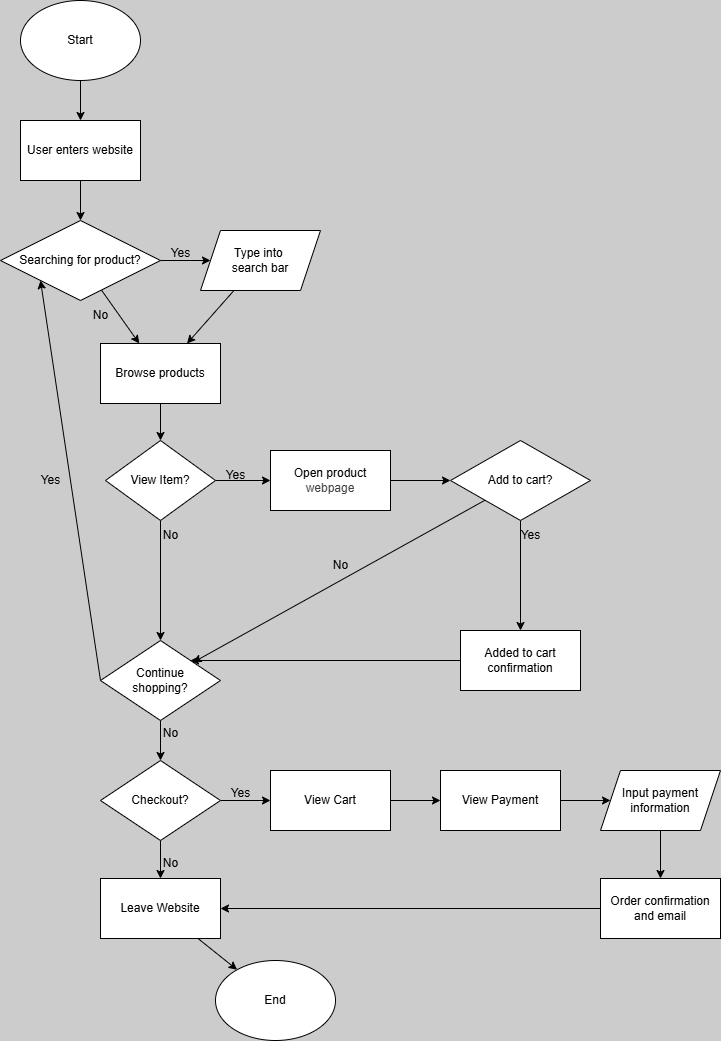

The diagram above was exported from draw.io. Its source (the exported page's mxGraphModel, read from the mxfile embedded in the PNG):
<mxGraphModel dx="539" dy="390" grid="1" gridSize="10" guides="1" tooltips="1" connect="1" arrows="1" fold="1" page="1" pageScale="1" pageWidth="850" pageHeight="1100" background="#CCCCCC" math="0" shadow="0">
  <root>
    <mxCell id="0" />
    <mxCell id="1" parent="0" />
    <mxCell id="4" value="" style="edgeStyle=none;html=1;" parent="1" source="2" target="3" edge="1">
      <mxGeometry relative="1" as="geometry" />
    </mxCell>
    <mxCell id="2" value="Start" style="ellipse;whiteSpace=wrap;html=1;" parent="1" vertex="1">
      <mxGeometry x="80" y="40" width="120" height="80" as="geometry" />
    </mxCell>
    <mxCell id="6" value="" style="edgeStyle=none;html=1;" parent="1" source="3" target="5" edge="1">
      <mxGeometry relative="1" as="geometry" />
    </mxCell>
    <mxCell id="3" value="User enters website" style="whiteSpace=wrap;html=1;" parent="1" vertex="1">
      <mxGeometry x="80" y="160" width="120" height="60" as="geometry" />
    </mxCell>
    <mxCell id="13" value="" style="edgeStyle=none;html=1;" parent="1" source="5" target="12" edge="1">
      <mxGeometry relative="1" as="geometry" />
    </mxCell>
    <mxCell id="31" value="" style="edgeStyle=none;html=1;" parent="1" source="5" target="9" edge="1">
      <mxGeometry relative="1" as="geometry" />
    </mxCell>
    <mxCell id="5" value="Searching for product?" style="rhombus;whiteSpace=wrap;html=1;" parent="1" vertex="1">
      <mxGeometry x="60" y="260" width="160" height="80" as="geometry" />
    </mxCell>
    <mxCell id="22" value="" style="edgeStyle=none;html=1;" parent="1" source="9" target="12" edge="1">
      <mxGeometry relative="1" as="geometry" />
    </mxCell>
    <mxCell id="9" value="Type into&amp;nbsp;&lt;div&gt;search bar&lt;/div&gt;" style="shape=parallelogram;perimeter=parallelogramPerimeter;whiteSpace=wrap;html=1;fixedSize=1;" parent="1" vertex="1">
      <mxGeometry x="260" y="270" width="120" height="60" as="geometry" />
    </mxCell>
    <mxCell id="11" value="Yes" style="text;html=1;align=center;verticalAlign=middle;resizable=0;points=[];autosize=1;strokeColor=none;fillColor=none;" parent="1" vertex="1">
      <mxGeometry x="240" y="398" width="40" height="30" as="geometry" />
    </mxCell>
    <mxCell id="24" value="" style="edgeStyle=none;html=1;" parent="1" source="12" target="23" edge="1">
      <mxGeometry relative="1" as="geometry" />
    </mxCell>
    <mxCell id="12" value="Browse products" style="whiteSpace=wrap;html=1;" parent="1" vertex="1">
      <mxGeometry x="160" y="383" width="120" height="60" as="geometry" />
    </mxCell>
    <mxCell id="19" value="" style="edgeStyle=none;html=1;" parent="1" source="14" target="18" edge="1">
      <mxGeometry relative="1" as="geometry" />
    </mxCell>
    <mxCell id="14" value="Open product&lt;div&gt;&lt;span style=&quot;color: rgb(63, 63, 63); background-color: transparent;&quot;&gt;webpage&lt;/span&gt;&lt;/div&gt;" style="whiteSpace=wrap;html=1;" parent="1" vertex="1">
      <mxGeometry x="330" y="490" width="120" height="60" as="geometry" />
    </mxCell>
    <mxCell id="17" value="No" style="text;html=1;align=center;verticalAlign=middle;resizable=0;points=[];autosize=1;strokeColor=none;fillColor=none;" parent="1" vertex="1">
      <mxGeometry x="140" y="340" width="40" height="30" as="geometry" />
    </mxCell>
    <mxCell id="35" value="" style="edgeStyle=none;html=1;" parent="1" source="18" target="34" edge="1">
      <mxGeometry relative="1" as="geometry" />
    </mxCell>
    <mxCell id="38" value="" style="edgeStyle=none;html=1;" parent="1" source="18" target="27" edge="1">
      <mxGeometry relative="1" as="geometry">
        <mxPoint x="580" y="610" as="targetPoint" />
      </mxGeometry>
    </mxCell>
    <mxCell id="18" value="Add to cart?" style="rhombus;whiteSpace=wrap;html=1;" parent="1" vertex="1">
      <mxGeometry x="510" y="480" width="140" height="80" as="geometry" />
    </mxCell>
    <mxCell id="28" value="" style="edgeStyle=none;html=1;" parent="1" source="23" target="27" edge="1">
      <mxGeometry relative="1" as="geometry" />
    </mxCell>
    <mxCell id="30" value="" style="edgeStyle=none;html=1;" parent="1" source="23" target="14" edge="1">
      <mxGeometry relative="1" as="geometry" />
    </mxCell>
    <mxCell id="23" value="View Item?" style="rhombus;whiteSpace=wrap;html=1;" parent="1" vertex="1">
      <mxGeometry x="165" y="480" width="110" height="80" as="geometry" />
    </mxCell>
    <mxCell id="43" style="edgeStyle=none;html=1;exitX=0;exitY=0.5;exitDx=0;exitDy=0;entryX=0;entryY=1;entryDx=0;entryDy=0;" parent="1" source="27" target="5" edge="1">
      <mxGeometry relative="1" as="geometry" />
    </mxCell>
    <mxCell id="46" value="" style="edgeStyle=none;html=1;" parent="1" source="27" target="45" edge="1">
      <mxGeometry relative="1" as="geometry" />
    </mxCell>
    <mxCell id="27" value="Continue&lt;div&gt;shopping?&lt;/div&gt;" style="rhombus;whiteSpace=wrap;html=1;" parent="1" vertex="1">
      <mxGeometry x="160" y="680" width="120" height="80" as="geometry" />
    </mxCell>
    <mxCell id="29" value="No" style="text;html=1;align=center;verticalAlign=middle;resizable=0;points=[];autosize=1;strokeColor=none;fillColor=none;" parent="1" vertex="1">
      <mxGeometry x="210" y="560" width="40" height="30" as="geometry" />
    </mxCell>
    <mxCell id="32" value="Yes" style="text;html=1;align=center;verticalAlign=middle;resizable=0;points=[];autosize=1;strokeColor=none;fillColor=none;" parent="1" vertex="1">
      <mxGeometry x="220" y="278" width="40" height="30" as="geometry" />
    </mxCell>
    <mxCell id="33" value="Yes" style="text;html=1;align=center;verticalAlign=middle;resizable=0;points=[];autosize=1;strokeColor=none;fillColor=none;" parent="1" vertex="1">
      <mxGeometry x="275" y="500" width="40" height="30" as="geometry" />
    </mxCell>
    <mxCell id="42" style="edgeStyle=none;html=1;exitX=0;exitY=0.5;exitDx=0;exitDy=0;entryX=1;entryY=0;entryDx=0;entryDy=0;" parent="1" source="34" target="27" edge="1">
      <mxGeometry relative="1" as="geometry" />
    </mxCell>
    <mxCell id="34" value="Added to cart&lt;div&gt;confirmation&lt;/div&gt;" style="whiteSpace=wrap;html=1;" parent="1" vertex="1">
      <mxGeometry x="520" y="670" width="120" height="60" as="geometry" />
    </mxCell>
    <mxCell id="36" value="Yes" style="text;html=1;align=center;verticalAlign=middle;resizable=0;points=[];autosize=1;strokeColor=none;fillColor=none;" parent="1" vertex="1">
      <mxGeometry x="570" y="560" width="40" height="30" as="geometry" />
    </mxCell>
    <mxCell id="39" value="No" style="text;html=1;align=center;verticalAlign=middle;resizable=0;points=[];autosize=1;strokeColor=none;fillColor=none;" parent="1" vertex="1">
      <mxGeometry x="380" y="590" width="40" height="30" as="geometry" />
    </mxCell>
    <mxCell id="44" value="Yes" style="text;html=1;align=center;verticalAlign=middle;resizable=0;points=[];autosize=1;strokeColor=none;fillColor=none;" parent="1" vertex="1">
      <mxGeometry x="90" y="505" width="40" height="30" as="geometry" />
    </mxCell>
    <mxCell id="48" value="" style="edgeStyle=none;html=1;" parent="1" source="45" target="47" edge="1">
      <mxGeometry relative="1" as="geometry" />
    </mxCell>
    <mxCell id="54" value="" style="edgeStyle=none;html=1;" parent="1" source="45" target="53" edge="1">
      <mxGeometry relative="1" as="geometry" />
    </mxCell>
    <mxCell id="45" value="Checkout?" style="rhombus;whiteSpace=wrap;html=1;" parent="1" vertex="1">
      <mxGeometry x="160" y="800" width="120" height="80" as="geometry" />
    </mxCell>
    <mxCell id="50" value="" style="edgeStyle=none;html=1;" parent="1" source="47" target="49" edge="1">
      <mxGeometry relative="1" as="geometry" />
    </mxCell>
    <mxCell id="47" value="Leave Website" style="whiteSpace=wrap;html=1;" parent="1" vertex="1">
      <mxGeometry x="160" y="918" width="120" height="60" as="geometry" />
    </mxCell>
    <mxCell id="49" value="End" style="ellipse;whiteSpace=wrap;html=1;" parent="1" vertex="1">
      <mxGeometry x="275" y="1000" width="120" height="80" as="geometry" />
    </mxCell>
    <mxCell id="51" value="No" style="text;html=1;align=center;verticalAlign=middle;resizable=0;points=[];autosize=1;strokeColor=none;fillColor=none;" parent="1" vertex="1">
      <mxGeometry x="210" y="758" width="40" height="30" as="geometry" />
    </mxCell>
    <mxCell id="52" value="No" style="text;html=1;align=center;verticalAlign=middle;resizable=0;points=[];autosize=1;strokeColor=none;fillColor=none;" parent="1" vertex="1">
      <mxGeometry x="210" y="888" width="40" height="30" as="geometry" />
    </mxCell>
    <mxCell id="56" value="" style="edgeStyle=none;html=1;" parent="1" source="53" target="55" edge="1">
      <mxGeometry relative="1" as="geometry" />
    </mxCell>
    <mxCell id="53" value="View Cart" style="whiteSpace=wrap;html=1;" parent="1" vertex="1">
      <mxGeometry x="330" y="810" width="120" height="60" as="geometry" />
    </mxCell>
    <mxCell id="58" value="" style="edgeStyle=none;html=1;" parent="1" source="55" target="57" edge="1">
      <mxGeometry relative="1" as="geometry" />
    </mxCell>
    <mxCell id="55" value="View Payment" style="whiteSpace=wrap;html=1;" parent="1" vertex="1">
      <mxGeometry x="500" y="810" width="120" height="60" as="geometry" />
    </mxCell>
    <mxCell id="63" value="" style="edgeStyle=none;html=1;" parent="1" source="57" target="62" edge="1">
      <mxGeometry relative="1" as="geometry" />
    </mxCell>
    <mxCell id="57" value="Input payment&lt;div&gt;information&lt;/div&gt;" style="shape=parallelogram;perimeter=parallelogramPerimeter;whiteSpace=wrap;html=1;fixedSize=1;" parent="1" vertex="1">
      <mxGeometry x="660" y="810" width="120" height="60" as="geometry" />
    </mxCell>
    <mxCell id="59" value="Yes" style="text;html=1;align=center;verticalAlign=middle;resizable=0;points=[];autosize=1;strokeColor=none;fillColor=none;" parent="1" vertex="1">
      <mxGeometry x="280" y="818" width="40" height="30" as="geometry" />
    </mxCell>
    <mxCell id="64" style="edgeStyle=none;html=1;exitX=0;exitY=0.5;exitDx=0;exitDy=0;entryX=1;entryY=0.5;entryDx=0;entryDy=0;" parent="1" source="62" target="47" edge="1">
      <mxGeometry relative="1" as="geometry" />
    </mxCell>
    <mxCell id="62" value="Order confirmation&lt;div&gt;and email&lt;/div&gt;" style="whiteSpace=wrap;html=1;" parent="1" vertex="1">
      <mxGeometry x="660" y="918" width="120" height="60" as="geometry" />
    </mxCell>
  </root>
</mxGraphModel>